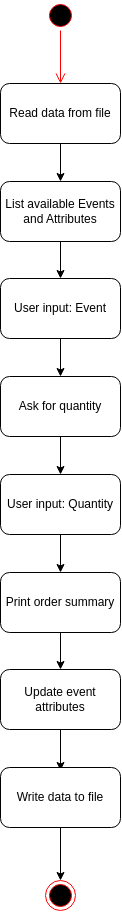

The diagram above was exported from draw.io. Its source (the exported page's mxGraphModel, read from the mxfile embedded in the PNG):
<mxGraphModel dx="511" dy="309" grid="1" gridSize="10" guides="1" tooltips="1" connect="1" arrows="1" fold="1" page="1" pageScale="1" pageWidth="850" pageHeight="1100" math="0" shadow="0">
  <root>
    <mxCell id="0" />
    <mxCell id="1" parent="0" />
    <mxCell id="qOszeCzR5nGm5MBOMh-N-1" value="" style="ellipse;html=1;shape=startState;fillColor=#000000;strokeColor=#ff0000;" vertex="1" parent="1">
      <mxGeometry x="410" y="10" width="30" height="30" as="geometry" />
    </mxCell>
    <mxCell id="qOszeCzR5nGm5MBOMh-N-2" value="" style="edgeStyle=orthogonalEdgeStyle;html=1;verticalAlign=bottom;endArrow=open;endSize=8;strokeColor=#ff0000;rounded=0;entryX=0.5;entryY=0;entryDx=0;entryDy=0;" edge="1" source="qOszeCzR5nGm5MBOMh-N-1" parent="1" target="qOszeCzR5nGm5MBOMh-N-3">
      <mxGeometry relative="1" as="geometry">
        <mxPoint x="425" y="100" as="targetPoint" />
      </mxGeometry>
    </mxCell>
    <mxCell id="qOszeCzR5nGm5MBOMh-N-5" style="edgeStyle=orthogonalEdgeStyle;rounded=0;orthogonalLoop=1;jettySize=auto;html=1;entryX=0.5;entryY=0;entryDx=0;entryDy=0;" edge="1" parent="1" source="qOszeCzR5nGm5MBOMh-N-3" target="qOszeCzR5nGm5MBOMh-N-4">
      <mxGeometry relative="1" as="geometry" />
    </mxCell>
    <mxCell id="qOszeCzR5nGm5MBOMh-N-3" value="Read data from file" style="rounded=1;whiteSpace=wrap;html=1;" vertex="1" parent="1">
      <mxGeometry x="365" y="93" width="120" height="60" as="geometry" />
    </mxCell>
    <mxCell id="qOszeCzR5nGm5MBOMh-N-13" style="edgeStyle=orthogonalEdgeStyle;rounded=0;orthogonalLoop=1;jettySize=auto;html=1;entryX=0.5;entryY=0;entryDx=0;entryDy=0;" edge="1" parent="1" source="qOszeCzR5nGm5MBOMh-N-4" target="qOszeCzR5nGm5MBOMh-N-6">
      <mxGeometry relative="1" as="geometry" />
    </mxCell>
    <mxCell id="qOszeCzR5nGm5MBOMh-N-4" value="List available Events and Attributes" style="rounded=1;whiteSpace=wrap;html=1;" vertex="1" parent="1">
      <mxGeometry x="365" y="191" width="120" height="60" as="geometry" />
    </mxCell>
    <mxCell id="qOszeCzR5nGm5MBOMh-N-14" style="edgeStyle=orthogonalEdgeStyle;rounded=0;orthogonalLoop=1;jettySize=auto;html=1;entryX=0.5;entryY=0;entryDx=0;entryDy=0;" edge="1" parent="1" source="qOszeCzR5nGm5MBOMh-N-6" target="qOszeCzR5nGm5MBOMh-N-7">
      <mxGeometry relative="1" as="geometry" />
    </mxCell>
    <mxCell id="qOszeCzR5nGm5MBOMh-N-6" value="User input: Event" style="rounded=1;whiteSpace=wrap;html=1;" vertex="1" parent="1">
      <mxGeometry x="365" y="288" width="120" height="60" as="geometry" />
    </mxCell>
    <mxCell id="qOszeCzR5nGm5MBOMh-N-15" style="edgeStyle=orthogonalEdgeStyle;rounded=0;orthogonalLoop=1;jettySize=auto;html=1;entryX=0.5;entryY=0;entryDx=0;entryDy=0;" edge="1" parent="1" source="qOszeCzR5nGm5MBOMh-N-7" target="qOszeCzR5nGm5MBOMh-N-8">
      <mxGeometry relative="1" as="geometry" />
    </mxCell>
    <mxCell id="qOszeCzR5nGm5MBOMh-N-7" value="Ask for quantity" style="rounded=1;whiteSpace=wrap;html=1;" vertex="1" parent="1">
      <mxGeometry x="365" y="386" width="120" height="60" as="geometry" />
    </mxCell>
    <mxCell id="qOszeCzR5nGm5MBOMh-N-16" style="edgeStyle=orthogonalEdgeStyle;rounded=0;orthogonalLoop=1;jettySize=auto;html=1;" edge="1" parent="1" source="qOszeCzR5nGm5MBOMh-N-8" target="qOszeCzR5nGm5MBOMh-N-9">
      <mxGeometry relative="1" as="geometry" />
    </mxCell>
    <mxCell id="qOszeCzR5nGm5MBOMh-N-8" value="User input: Quantity" style="rounded=1;whiteSpace=wrap;html=1;" vertex="1" parent="1">
      <mxGeometry x="365" y="484" width="120" height="60" as="geometry" />
    </mxCell>
    <mxCell id="qOszeCzR5nGm5MBOMh-N-17" style="edgeStyle=orthogonalEdgeStyle;rounded=0;orthogonalLoop=1;jettySize=auto;html=1;entryX=0.5;entryY=0;entryDx=0;entryDy=0;" edge="1" parent="1" source="qOszeCzR5nGm5MBOMh-N-9" target="qOszeCzR5nGm5MBOMh-N-10">
      <mxGeometry relative="1" as="geometry" />
    </mxCell>
    <mxCell id="qOszeCzR5nGm5MBOMh-N-9" value="Print order summary" style="rounded=1;whiteSpace=wrap;html=1;" vertex="1" parent="1">
      <mxGeometry x="365" y="582" width="120" height="60" as="geometry" />
    </mxCell>
    <mxCell id="qOszeCzR5nGm5MBOMh-N-18" style="edgeStyle=orthogonalEdgeStyle;rounded=0;orthogonalLoop=1;jettySize=auto;html=1;entryX=0.5;entryY=0.05;entryDx=0;entryDy=0;entryPerimeter=0;" edge="1" parent="1" source="qOszeCzR5nGm5MBOMh-N-10" target="qOszeCzR5nGm5MBOMh-N-11">
      <mxGeometry relative="1" as="geometry" />
    </mxCell>
    <mxCell id="qOszeCzR5nGm5MBOMh-N-10" value="Update event attributes" style="rounded=1;whiteSpace=wrap;html=1;" vertex="1" parent="1">
      <mxGeometry x="365" y="679" width="120" height="60" as="geometry" />
    </mxCell>
    <mxCell id="qOszeCzR5nGm5MBOMh-N-19" style="edgeStyle=orthogonalEdgeStyle;rounded=0;orthogonalLoop=1;jettySize=auto;html=1;entryX=0.5;entryY=0;entryDx=0;entryDy=0;" edge="1" parent="1" source="qOszeCzR5nGm5MBOMh-N-11" target="qOszeCzR5nGm5MBOMh-N-12">
      <mxGeometry relative="1" as="geometry" />
    </mxCell>
    <mxCell id="qOszeCzR5nGm5MBOMh-N-11" value="Write data to file" style="rounded=1;whiteSpace=wrap;html=1;" vertex="1" parent="1">
      <mxGeometry x="365" y="777" width="120" height="60" as="geometry" />
    </mxCell>
    <mxCell id="qOszeCzR5nGm5MBOMh-N-12" value="" style="ellipse;html=1;shape=endState;fillColor=#000000;strokeColor=#ff0000;" vertex="1" parent="1">
      <mxGeometry x="410" y="890" width="30" height="30" as="geometry" />
    </mxCell>
  </root>
</mxGraphModel>